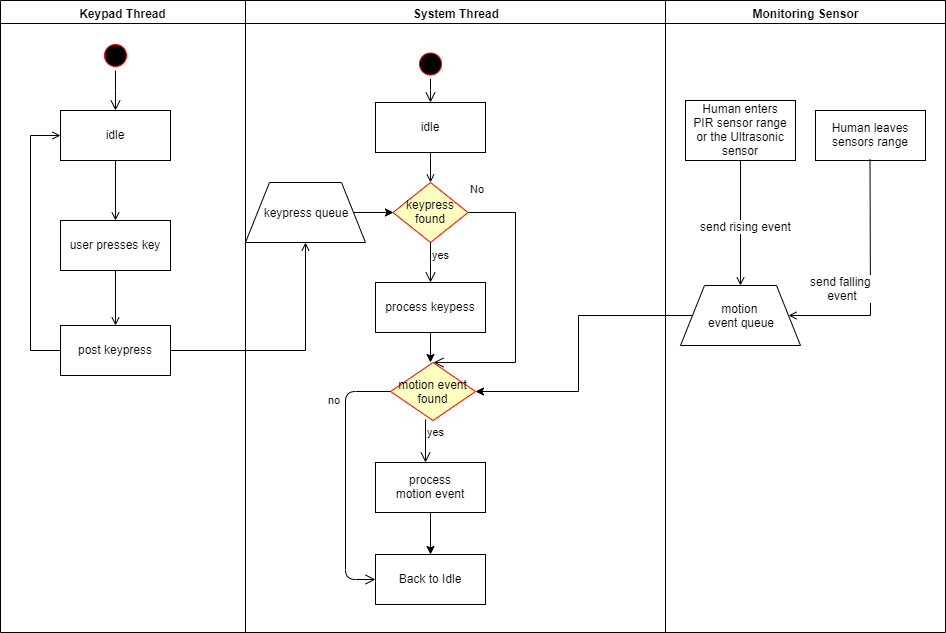

The diagram above was exported from draw.io. Its source (the exported page's mxGraphModel, read from the mxfile embedded in the PNG):
<mxGraphModel dx="1162" dy="639" grid="1" gridSize="10" guides="1" tooltips="1" connect="1" arrows="1" fold="1" page="1" pageScale="1" pageWidth="1169" pageHeight="826" background="#ffffff" math="0" shadow="0">
  <root>
    <mxCell id="0" />
    <mxCell id="1" parent="0" />
    <mxCell id="2" value="Keypad Thread" style="swimlane;whiteSpace=wrap" parent="1" vertex="1">
      <mxGeometry x="165" y="128" width="245" height="632" as="geometry" />
    </mxCell>
    <mxCell id="5" value="" style="ellipse;shape=startState;fillColor=#000000;strokeColor=#ff0000;" parent="2" vertex="1">
      <mxGeometry x="100" y="40" width="30" height="30" as="geometry" />
    </mxCell>
    <mxCell id="6" value="" style="edgeStyle=elbowEdgeStyle;elbow=horizontal;verticalAlign=bottom;endArrow=open;endSize=8;strokeColor=#000000;endFill=1;rounded=0" parent="2" source="5" target="7" edge="1">
      <mxGeometry x="100" y="40" as="geometry">
        <mxPoint x="115" y="110" as="targetPoint" />
      </mxGeometry>
    </mxCell>
    <mxCell id="7" value="idle" style="" parent="2" vertex="1">
      <mxGeometry x="60" y="110" width="110" height="50" as="geometry" />
    </mxCell>
    <mxCell id="8" value="user presses key" style="" parent="2" vertex="1">
      <mxGeometry x="60" y="220" width="110" height="50" as="geometry" />
    </mxCell>
    <mxCell id="9" value="" style="endArrow=open;strokeColor=#000000;endFill=1;rounded=0" parent="2" source="7" target="8" edge="1">
      <mxGeometry relative="1" as="geometry" />
    </mxCell>
    <mxCell id="10" value="post keypress" style="" parent="2" vertex="1">
      <mxGeometry x="60" y="325" width="110" height="50" as="geometry" />
    </mxCell>
    <mxCell id="11" value="" style="endArrow=open;strokeColor=#000000;endFill=1;rounded=0" parent="2" source="8" target="10" edge="1">
      <mxGeometry relative="1" as="geometry" />
    </mxCell>
    <mxCell id="12" value="" style="edgeStyle=elbowEdgeStyle;elbow=horizontal;strokeColor=#000000;endArrow=open;endFill=1;rounded=0" parent="2" source="10" target="7" edge="1">
      <mxGeometry width="100" height="100" relative="1" as="geometry">
        <mxPoint x="160" y="290" as="sourcePoint" />
        <mxPoint x="260" y="190" as="targetPoint" />
        <Array as="points">
          <mxPoint x="30" y="250" />
        </Array>
      </mxGeometry>
    </mxCell>
    <mxCell id="3" value="System Thread" style="swimlane;whiteSpace=wrap" parent="1" vertex="1">
      <mxGeometry x="410" y="128" width="420" height="632" as="geometry" />
    </mxCell>
    <mxCell id="13" value="" style="ellipse;shape=startState;fillColor=#000000;strokeColor=#ff0000;" parent="3" vertex="1">
      <mxGeometry x="170" y="48.5" width="30" height="30" as="geometry" />
    </mxCell>
    <mxCell id="14" value="" style="edgeStyle=elbowEdgeStyle;elbow=horizontal;verticalAlign=bottom;endArrow=open;endSize=8;strokeColor=#000000;endFill=1;rounded=0" parent="3" source="13" target="15" edge="1">
      <mxGeometry x="150" y="28.5" as="geometry">
        <mxPoint x="165" y="98.5" as="targetPoint" />
      </mxGeometry>
    </mxCell>
    <mxCell id="15" value="idle" style="" parent="3" vertex="1">
      <mxGeometry x="130" y="102" width="110" height="50" as="geometry" />
    </mxCell>
    <mxCell id="17" value="" style="endArrow=open;strokeColor=#000000;endFill=1;rounded=0;entryX=0.5;entryY=0;entryDx=0;entryDy=0;" parent="3" source="15" target="21" edge="1">
      <mxGeometry relative="1" as="geometry">
        <mxPoint x="210" y="192" as="targetPoint" />
      </mxGeometry>
    </mxCell>
    <mxCell id="21" value="keypress&#10;found" style="rhombus;fillColor=#ffffc0;strokeColor=#ff0000;" parent="3" vertex="1">
      <mxGeometry x="147.5" y="182" width="75" height="60" as="geometry" />
    </mxCell>
    <mxCell id="22" value="No&#10;" style="edgeStyle=elbowEdgeStyle;elbow=horizontal;align=left;verticalAlign=bottom;endArrow=open;endSize=8;strokeColor=#000000;exitX=1;exitY=0.5;endFill=1;rounded=0;exitDx=0;exitDy=0;entryX=0.5;entryY=0;entryDx=0;entryDy=0;" parent="3" source="21" target="bEoW5Qgmiw1fVOe_xCob-62" edge="1">
      <mxGeometry x="-1" relative="1" as="geometry">
        <mxPoint x="290" y="382" as="targetPoint" />
        <Array as="points">
          <mxPoint x="270" y="282" />
          <mxPoint x="280" y="362" />
          <mxPoint x="310" y="192" />
          <mxPoint x="60" y="138.5" />
        </Array>
      </mxGeometry>
    </mxCell>
    <mxCell id="23" value="yes" style="edgeStyle=elbowEdgeStyle;elbow=horizontal;align=left;verticalAlign=top;endArrow=open;endSize=8;strokeColor=#000000;endFill=1;rounded=0" parent="3" source="21" target="30" edge="1">
      <mxGeometry x="-1" relative="1" as="geometry">
        <mxPoint x="60" y="263.5" as="targetPoint" />
      </mxGeometry>
    </mxCell>
    <mxCell id="bEoW5Qgmiw1fVOe_xCob-61" value="" style="edgeStyle=orthogonalEdgeStyle;rounded=0;orthogonalLoop=1;jettySize=auto;html=1;" parent="3" source="30" edge="1">
      <mxGeometry relative="1" as="geometry">
        <mxPoint x="185" y="362" as="targetPoint" />
      </mxGeometry>
    </mxCell>
    <mxCell id="30" value="process keypess" style="" parent="3" vertex="1">
      <mxGeometry x="130" y="282" width="110" height="50" as="geometry" />
    </mxCell>
    <mxCell id="bEoW5Qgmiw1fVOe_xCob-58" style="edgeStyle=orthogonalEdgeStyle;rounded=0;orthogonalLoop=1;jettySize=auto;html=1;exitX=1;exitY=0.5;exitDx=0;exitDy=0;entryX=0;entryY=0.5;entryDx=0;entryDy=0;" parent="3" source="bEoW5Qgmiw1fVOe_xCob-33" target="21" edge="1">
      <mxGeometry relative="1" as="geometry" />
    </mxCell>
    <mxCell id="bEoW5Qgmiw1fVOe_xCob-33" value="keypress queue" style="shape=trapezoid;perimeter=trapezoidPerimeter;whiteSpace=wrap;html=1;" parent="3" vertex="1">
      <mxGeometry y="182" width="120" height="60" as="geometry" />
    </mxCell>
    <mxCell id="bEoW5Qgmiw1fVOe_xCob-62" value="motion event&lt;br&gt;found" style="rhombus;whiteSpace=wrap;html=1;fillColor=#ffffc0;strokeColor=#ff0000;" parent="3" vertex="1">
      <mxGeometry x="145" y="362" width="85" height="58" as="geometry" />
    </mxCell>
    <mxCell id="bEoW5Qgmiw1fVOe_xCob-69" value="" style="edgeStyle=orthogonalEdgeStyle;rounded=0;orthogonalLoop=1;jettySize=auto;html=1;strokeColor=#000000;" parent="3" source="bEoW5Qgmiw1fVOe_xCob-67" target="bEoW5Qgmiw1fVOe_xCob-68" edge="1">
      <mxGeometry relative="1" as="geometry" />
    </mxCell>
    <mxCell id="bEoW5Qgmiw1fVOe_xCob-67" value="process&#10;motion event" style="" parent="3" vertex="1">
      <mxGeometry x="130" y="462" width="110" height="50" as="geometry" />
    </mxCell>
    <mxCell id="bEoW5Qgmiw1fVOe_xCob-68" value="Back to Idle" style="" parent="3" vertex="1">
      <mxGeometry x="130" y="554" width="110" height="50" as="geometry" />
    </mxCell>
    <mxCell id="bEoW5Qgmiw1fVOe_xCob-63" value="no" style="edgeStyle=orthogonalEdgeStyle;html=1;align=left;verticalAlign=bottom;endArrow=open;endSize=8;strokeColor=#000000;exitX=0;exitY=0.5;exitDx=0;exitDy=0;entryX=0;entryY=0.5;entryDx=0;entryDy=0;" parent="3" source="bEoW5Qgmiw1fVOe_xCob-62" target="bEoW5Qgmiw1fVOe_xCob-68" edge="1">
      <mxGeometry x="-0.5283" y="-19" relative="1" as="geometry">
        <mxPoint x="80" y="432" as="targetPoint" />
        <Array as="points">
          <mxPoint x="100" y="391" />
          <mxPoint x="100" y="579" />
        </Array>
        <mxPoint as="offset" />
      </mxGeometry>
    </mxCell>
    <mxCell id="20" value="" style="endArrow=open;strokeColor=#000000;endFill=1;rounded=0;entryX=0.5;entryY=1;entryDx=0;entryDy=0;exitX=1;exitY=0.5;exitDx=0;exitDy=0;" parent="1" source="10" target="bEoW5Qgmiw1fVOe_xCob-33" edge="1">
      <mxGeometry relative="1" as="geometry">
        <mxPoint x="430" y="478" as="targetPoint" />
        <Array as="points">
          <mxPoint x="470" y="478" />
        </Array>
      </mxGeometry>
    </mxCell>
    <mxCell id="bEoW5Qgmiw1fVOe_xCob-34" value="Monitoring Sensor" style="swimlane;whiteSpace=wrap" parent="1" vertex="1">
      <mxGeometry x="830" y="128" width="280" height="632" as="geometry" />
    </mxCell>
    <mxCell id="bEoW5Qgmiw1fVOe_xCob-37" value="Human enters&#10;PIR sensor range&#10;or the Ultrasonic&#10;sensor" style="" parent="bEoW5Qgmiw1fVOe_xCob-34" vertex="1">
      <mxGeometry x="20" y="100" width="110" height="60" as="geometry" />
    </mxCell>
    <mxCell id="bEoW5Qgmiw1fVOe_xCob-39" value="" style="endArrow=open;strokeColor=#000000;endFill=1;rounded=0;entryX=0.5;entryY=0;entryDx=0;entryDy=0;" parent="bEoW5Qgmiw1fVOe_xCob-34" source="bEoW5Qgmiw1fVOe_xCob-37" target="bEoW5Qgmiw1fVOe_xCob-46" edge="1">
      <mxGeometry relative="1" as="geometry">
        <mxPoint x="75" y="220" as="targetPoint" />
      </mxGeometry>
    </mxCell>
    <mxCell id="bEoW5Qgmiw1fVOe_xCob-50" value="send rising event" style="text;html=1;resizable=0;points=[];align=center;verticalAlign=middle;labelBackgroundColor=#ffffff;direction=south;" parent="bEoW5Qgmiw1fVOe_xCob-39" vertex="1" connectable="0">
      <mxGeometry x="0.5667" y="5" relative="1" as="geometry">
        <mxPoint y="-33" as="offset" />
      </mxGeometry>
    </mxCell>
    <mxCell id="bEoW5Qgmiw1fVOe_xCob-46" value="motion &lt;br&gt;event queue" style="shape=trapezoid;perimeter=trapezoidPerimeter;whiteSpace=wrap;html=1;" parent="bEoW5Qgmiw1fVOe_xCob-34" vertex="1">
      <mxGeometry x="15" y="285" width="120" height="60" as="geometry" />
    </mxCell>
    <mxCell id="bEoW5Qgmiw1fVOe_xCob-53" value="Human leaves&#10;sensors range" style="" parent="bEoW5Qgmiw1fVOe_xCob-34" vertex="1">
      <mxGeometry x="150" y="110" width="110" height="50" as="geometry" />
    </mxCell>
    <mxCell id="bEoW5Qgmiw1fVOe_xCob-54" value="" style="endArrow=open;strokeColor=#000000;endFill=1;rounded=0;entryX=1;entryY=0.5;entryDx=0;entryDy=0;" parent="bEoW5Qgmiw1fVOe_xCob-34" target="bEoW5Qgmiw1fVOe_xCob-46" edge="1">
      <mxGeometry relative="1" as="geometry">
        <mxPoint x="204.5" y="158.5" as="sourcePoint" />
        <mxPoint x="204.5" y="283.5" as="targetPoint" />
        <Array as="points">
          <mxPoint x="205" y="315" />
        </Array>
      </mxGeometry>
    </mxCell>
    <mxCell id="bEoW5Qgmiw1fVOe_xCob-55" value="send falling &lt;br&gt;event" style="text;html=1;resizable=0;points=[];align=center;verticalAlign=middle;labelBackgroundColor=#ffffff;direction=south;" parent="bEoW5Qgmiw1fVOe_xCob-54" vertex="1" connectable="0">
      <mxGeometry x="0.5667" y="5" relative="1" as="geometry">
        <mxPoint y="-33" as="offset" />
      </mxGeometry>
    </mxCell>
    <mxCell id="bEoW5Qgmiw1fVOe_xCob-64" value="yes" style="edgeStyle=orthogonalEdgeStyle;html=1;align=left;verticalAlign=top;endArrow=open;endSize=8;strokeColor=#000000;exitX=0.413;exitY=0.975;exitDx=0;exitDy=0;exitPerimeter=0;" parent="1" source="bEoW5Qgmiw1fVOe_xCob-62" edge="1">
      <mxGeometry x="-1" relative="1" as="geometry">
        <mxPoint x="590" y="590" as="targetPoint" />
      </mxGeometry>
    </mxCell>
    <mxCell id="bEoW5Qgmiw1fVOe_xCob-66" style="edgeStyle=orthogonalEdgeStyle;rounded=0;orthogonalLoop=1;jettySize=auto;html=1;exitX=0;exitY=0.5;exitDx=0;exitDy=0;entryX=1;entryY=0.5;entryDx=0;entryDy=0;strokeColor=#000000;" parent="1" source="bEoW5Qgmiw1fVOe_xCob-46" target="bEoW5Qgmiw1fVOe_xCob-62" edge="1">
      <mxGeometry relative="1" as="geometry" />
    </mxCell>
  </root>
</mxGraphModel>